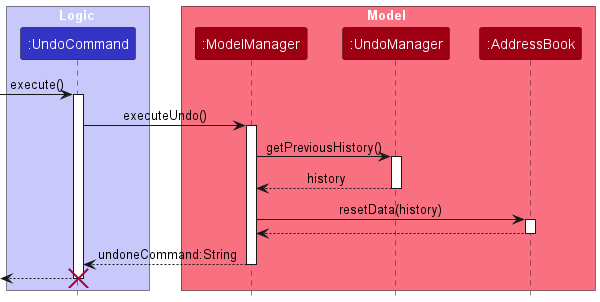

The diagram above was rendered by PlantUML. Its source (embedded in the PNG):
@startuml
!include style.puml

box Logic LOGIC_COLOR_T1
participant ":UndoCommand" as UndoCommand LOGIC_COLOR
end box

box Model MODEL_COLOR_T1
participant ":ModelManager" as Model MODEL_COLOR
participant ":UndoManager" as UndoManager MODEL_COLOR
participant ":AddressBook" as AddressBook MODEL_COLOR
end box

[-> UndoCommand : execute()
activate UndoCommand

UndoCommand -> Model : executeUndo()
activate Model

Model -> UndoManager : getPreviousHistory()
activate UndoManager

UndoManager --> Model : history
deactivate UndoManager

Model -> AddressBook : resetData(history)
activate AddressBook

AddressBook --> Model
deactivate AddressBook

Model --> UndoCommand : undoneCommand:String
deactivate Model

[<--UndoCommand
deactivate UndoCommand

destroy UndoCommand

@enduml